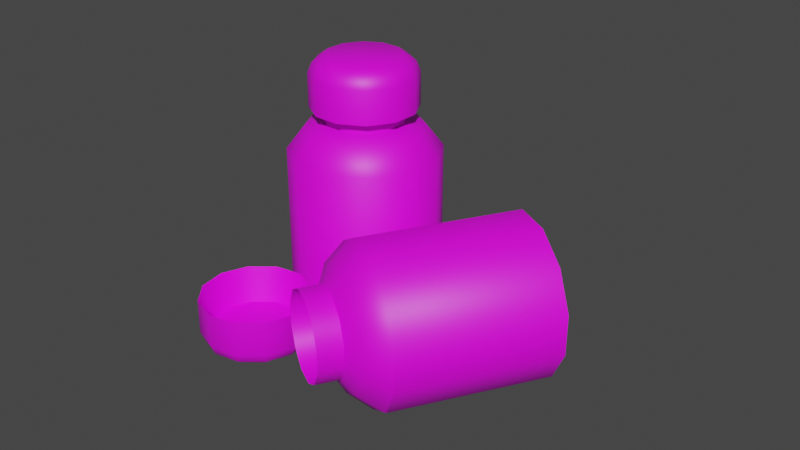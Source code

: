 # Source: benadryl_sd.blend  (saved by Blender 2.91.10; exported with 4.5.12 LTS)
import bpy
from mathutils import Matrix  # noqa: F401  (used for matrix-valued properties, if any)

bpy.ops.wm.read_factory_settings(use_empty=True)
scene = bpy.context.scene
scene.name = 'Scene'

# ---- collections
col_collection = bpy.data.collections.new('Collection'); scene.collection.children.link(col_collection)

# ---- images (referenced by path relative to the original .blend; pixels are not part of the script)
import os
ASSET_DIR = os.environ.get("B2B_ASSET_DIR", "")  # directory of the original .blend (textures are referenced by path, not embedded)
HERE = os.path.dirname(os.path.abspath(__file__))  # packed textures are extracted next to this script under _unpacked/

def load_image(name, relpath, width, height, colorspace="sRGB"):
    """Load a texture the original file referenced (path relative to the .blend, or extracted next to this script)."""
    p = next((c for c in (os.path.join(HERE, relpath), os.path.join(ASSET_DIR, relpath)) if relpath and os.path.exists(c)), "")
    if p:
        img = bpy.data.images.load(p, check_existing=True)
        img.name = name
    else:  # same state as the original file: an image datablock whose file is absent (Cycles renders it pink)
        img = bpy.data.images.new(name, width, height)
        img.source = "FILE"
        img.filepath = "//" + (relpath or name)
    img.colorspace_settings.name = colorspace
    return img
img_benadryl_png = load_image('benadryl.png', 'benadryl.png', 1024, 1024, 'sRGB')
img_benadryl_png_002 = load_image('benadryl.png.002', 'benadryl.png', 1024, 1024, 'sRGB')

# ---- materials (node trees are filled in below, after node groups)
mat_benadryl = bpy.data.materials.new('benadryl')
mat_benadryl.use_transparent_shadow = False
mat_benadryl_002 = bpy.data.materials.new('benadryl.002')
mat_benadryl_002.use_transparent_shadow = False

# ---- node groups
ng_auto_smooth = bpy.data.node_groups.new('Auto Smooth', 'GeometryNodeTree')
_s = ng_auto_smooth.interface.new_socket(name='Geometry', in_out='OUTPUT', socket_type='NodeSocketGeometry')
_s = ng_auto_smooth.interface.new_socket(name='Geometry', in_out='INPUT', socket_type='NodeSocketGeometry')
_s = ng_auto_smooth.interface.new_socket(name='Angle', in_out='INPUT', socket_type='NodeSocketFloat')
_s.subtype = 'ANGLE'
_s.min_value = 0.0
_s.max_value = 3.142
ng_auto_smooth.is_modifier = True
_N = ng_auto_smooth.nodes; _L = ng_auto_smooth.links
n0 = _N.new('NodeGroupOutput'); n0.name = 'Group Output'; n0.location = (480, -100)
n1 = _N.new('NodeGroupInput'); n1.name = 'Group Input'; n1.location = (-420, -300)
n2 = _N.new('NodeGroupInput'); n2.name = 'Group Input.001'; n2.location = (-60, -100)
n3 = _N.new('GeometryNodeSetShadeSmooth'); n3.name = 'Set Shade Smooth'; n3.location = (120, -100)
n3.domain = 'EDGE'
n4 = _N.new('GeometryNodeSetShadeSmooth'); n4.name = 'Set Shade Smooth.001'; n4.location = (300, -100)
n5 = _N.new('GeometryNodeInputMeshEdgeAngle'); n5.name = 'Edge Angle'; n5.location = (-420, -220)
n6 = _N.new('GeometryNodeInputEdgeSmooth'); n6.name = 'Is Edge Smooth'; n6.location = (-60, -160)
n7 = _N.new('GeometryNodeInputShadeSmooth'); n7.name = 'Is Face Smooth'; n7.location = (-240, -340)
n8 = _N.new('FunctionNodeBooleanMath'); n8.name = 'Boolean Math'; n8.location = (-60, -220)
n9 = _N.new('FunctionNodeCompare'); n9.name = 'Compare'; n9.location = (-240, -180)
n9.operation = 'LESS_EQUAL'
_L.new(n5.outputs[0], n9.inputs[0])
_L.new(n4.outputs[0], n0.inputs[0])
_L.new(n1.outputs[1], n9.inputs[1])
_L.new(n9.outputs[0], n8.inputs[0])
_L.new(n7.outputs[0], n8.inputs[1])
_L.new(n2.outputs[0], n3.inputs[0])
_L.new(n6.outputs[0], n3.inputs[1])
_L.new(n3.outputs[0], n4.inputs[0])
_L.new(n8.outputs[0], n3.inputs[2])
n0.is_active_output = True

# ---- material node trees
mat_benadryl.use_nodes = True; mat_benadryl.node_tree.nodes.clear()
_N = mat_benadryl.node_tree.nodes; _L = mat_benadryl.node_tree.links
n0 = _N.new('ShaderNodeOutputMaterial'); n0.name = 'Material Output'; n0.location = (300, 300)
n1 = _N.new('ShaderNodeBsdfPrincipled'); n1.name = 'Principled BSDF'; n1.location = (10, 300)
n1.distribution = 'GGX'
n1.subsurface_method = 'BURLEY'
n1.inputs[3].default_value = 1.45
n1.inputs[27].default_value = (0.0, 0.0, 0.0, 1.0)
n1.inputs[28].default_value = 1.0
n2 = _N.new('ShaderNodeTexImage'); n2.name = 'Image Texture'; n2.location = (-280, 280)
n2.image = img_benadryl_png
_L.new(n1.outputs[0], n0.inputs[0])
_L.new(n2.outputs[0], n1.inputs[0])
n0.is_active_output = True
mat_benadryl_002.use_nodes = True; mat_benadryl_002.node_tree.nodes.clear()
_N = mat_benadryl_002.node_tree.nodes; _L = mat_benadryl_002.node_tree.links
n0 = _N.new('ShaderNodeOutputMaterial'); n0.name = 'Material Output'; n0.location = (300, 300)
n1 = _N.new('ShaderNodeBsdfPrincipled'); n1.name = 'Principled BSDF'; n1.location = (10, 300)
n1.distribution = 'GGX'
n1.subsurface_method = 'BURLEY'
n1.inputs[3].default_value = 1.45
n1.inputs[27].default_value = (0.0, 0.0, 0.0, 1.0)
n1.inputs[28].default_value = 1.0
n2 = _N.new('ShaderNodeTexImage'); n2.name = 'Image Texture'; n2.location = (-280, 280)
n2.image = img_benadryl_png_002
_L.new(n1.outputs[0], n0.inputs[0])
_L.new(n2.outputs[0], n1.inputs[0])
n0.is_active_output = True

# ---- world
world_world = bpy.data.worlds.new('World'); scene.world = world_world
world_world.use_nodes = True; world_world.node_tree.nodes.clear()
_N = world_world.node_tree.nodes; _L = world_world.node_tree.links
n0 = _N.new('ShaderNodeOutputWorld'); n0.name = 'World Output'; n0.location = (300, 300)
n1 = _N.new('ShaderNodeBackground'); n1.name = 'Background'; n1.location = (10, 300)
n1.inputs[0].default_value = (0.05088, 0.05088, 0.05088, 1.0)
_L.new(n1.outputs[0], n0.inputs[0])
n0.is_active_output = True
world_world.color = (0.05088, 0.05088, 0.05088)
world_world.use_sun_shadow = False
world_world.sun_shadow_jitter_overblur = 0.0

# ---- meshes
me_cylinder_001 = bpy.data.meshes.new('Cylinder.001')
me_cylinder_001.from_pydata([(-0.0008405, 1.232, -2.137), (1.999, 1.232, -2.137), (-0.0008403, 0.7324, -2.271), (1.999, 0.7324, -2.271), (-0.0008403, 0.2324, -2.137), (1.999, 0.2324, -2.137), (-0.0008403, -0.1336, -1.771), (1.999, -0.1336, -1.771), (-0.0008403, -0.2676, -1.271), (1.999, -0.2676, -1.271), (-0.0008403, -0.1336, -0.7707), (1.999, -0.1336, -0.7707), (-0.0008405, 0.2324, -0.4046), (1.999, 0.2324, -0.4046), (-0.0008405, 0.7324, -0.2707), (1.999, 0.7324, -0.2707), (-0.0008407, 1.232, -0.4046), (1.999, 1.232, -0.4046), (-0.0008407, 1.598, -0.7707), (1.999, 1.598, -0.7707), (-0.0008407, 1.732, -1.271), (1.999, 1.732, -1.271), (-0.0008405, 1.598, -1.771), (1.999, 1.598, -1.771), (2.3, 0.7324, -2.037), (2.3, 1.115, -1.934), (2.3, 0.3495, -1.934), (2.3, 0.06918, -1.654), (2.3, -0.03343, -1.271), (2.3, 0.06918, -0.8877), (2.3, 0.3495, -0.6074), (2.3, 0.7324, -0.5048), (2.3, 1.115, -0.6074), (2.3, 1.396, -0.8877), (2.3, 1.498, -1.271), (2.3, 1.396, -1.654), (2.401, 0.7324, -1.814), (2.401, 1.004, -1.741), (2.401, 0.4608, -1.741), (2.401, 0.262, -1.542), (2.401, 0.1892, -1.271), (2.401, 0.262, -0.9991), (2.401, 0.4608, -0.8002), (2.401, 0.7324, -0.7274), (2.401, 1.004, -0.8002), (2.401, 1.203, -0.9991), (2.401, 1.276, -1.271), (2.401, 1.203, -1.542), (2.701, 0.7324, -1.814), (2.701, 1.004, -1.741), (2.701, 0.4608, -1.741), (2.701, 0.262, -1.542), (2.701, 0.1892, -1.271), (2.701, 0.262, -0.9991), (2.701, 0.4608, -0.8002), (2.701, 0.7324, -0.7274), (2.701, 1.004, -0.8002), (2.701, 1.203, -0.9991), (2.701, 1.276, -1.271), (2.701, 1.203, -1.542), (2.554, 0.7324, -1.972), (2.554, 1.083, -1.878), (2.554, 0.3818, -1.878), (2.554, 0.1251, -1.621), (2.554, 0.03116, -1.271), (2.554, 0.1251, -0.92), (2.554, 0.3818, -0.6633), (2.554, 0.7324, -0.5694), (2.554, 1.083, -0.6633), (2.554, 1.34, -0.92), (2.554, 1.434, -1.271), (2.554, 1.34, -1.621), (2.995, 0.7324, -1.972), (2.995, 1.083, -1.878), (2.995, 0.3818, -1.878), (2.995, 0.1251, -1.621), (2.995, 0.03116, -1.271), (2.995, 0.1251, -0.92), (2.995, 0.3818, -0.6633), (2.995, 0.7324, -0.5694), (2.995, 1.083, -0.6633), (2.995, 1.34, -0.92), (2.995, 1.434, -1.271), (2.995, 1.34, -1.621), (3.223, 0.7324, -1.774), (3.126, 0.7324, -1.915), (3.126, 1.055, -1.829), (3.223, 0.9841, -1.707), (3.223, 0.4808, -1.707), (3.126, 0.4101, -1.829), (3.223, 0.2966, -1.522), (3.126, 0.1741, -1.593), (3.223, 0.2292, -1.271), (3.126, 0.08768, -1.271), (3.223, 0.2966, -1.019), (3.126, 0.1741, -0.9483), (3.223, 0.4808, -0.8348), (3.126, 0.4101, -0.7123), (3.223, 0.7324, -0.7674), (3.126, 0.7324, -0.6259), (3.223, 0.9841, -0.8348), (3.126, 1.055, -0.7123), (3.223, 1.168, -1.019), (3.126, 1.291, -0.9483), (3.223, 1.236, -1.271), (3.126, 1.377, -1.271), (3.223, 1.168, -1.522), (3.126, 1.291, -1.593), (0.7124, -1.138, -1.094), (0.7124, 0.2264, 0.3679), (1.23, -1.14, -1.092), (1.23, 0.2243, 0.3698), (1.677, -1.331, -0.9141), (1.677, 0.03322, 0.5481), (1.933, -1.66, -0.6073), (1.933, -0.2956, 0.8549), (1.93, -2.039, -0.2541), (1.93, -0.674, 1.208), (1.669, -2.365, 0.05074), (1.669, -1.001, 1.513), (1.219, -2.553, 0.2256), (1.219, -1.188, 1.688), (0.7018, -2.551, 0.2237), (0.7018, -1.186, 1.686), (0.2549, -2.36, 0.04539), (0.2549, -0.995, 1.508), (-0.001428, -2.031, -0.2614), (-0.001427, -0.6662, 1.201), (0.001438, -1.652, -0.6146), (0.001438, -0.2877, 0.8476), (0.2627, -1.326, -0.9195), (0.2627, 0.03895, 0.5427), (1.188, 0.2511, 0.7295), (0.7916, 0.2527, 0.728), (1.53, 0.1048, 0.866), (1.727, -0.147, 1.101), (1.724, -0.4369, 1.372), (1.524, -0.6871, 1.605), (1.18, -0.8306, 1.739), (0.7834, -0.829, 1.737), (0.4411, -0.6827, 1.601), (0.2448, -0.4309, 1.366), (0.247, -0.1411, 1.095), (0.4471, 0.1092, 0.862), (1.109, 0.1761, 0.964), (0.8282, 0.1773, 0.9629), (1.352, 0.07237, 1.061), (1.491, -0.1062, 1.227), (1.49, -0.3118, 1.419), (1.348, -0.4893, 1.585), (1.104, -0.5911, 1.68), (0.8224, -0.5899, 1.679), (0.5797, -0.4862, 1.582), (0.4404, -0.3076, 1.415), (0.442, -0.102, 1.224), (0.5839, 0.07548, 1.058), (1.109, 0.3808, 1.183), (0.8282, 0.382, 1.182), (1.352, 0.277, 1.28), (1.491, 0.09844, 1.447), (1.49, -0.1071, 1.639), (1.348, -0.2846, 1.804), (1.104, -0.3864, 1.899), (0.8224, -0.3853, 1.898), (0.5797, -0.2815, 1.801), (0.4404, -0.1029, 1.635), (0.442, 0.1027, 1.443), (0.5839, 0.2802, 1.277), (0.6733, 1.388, -0.08672), (0.6733, 1.026, -0.06434), (0.6748, 1.713, 0.07506), (0.6774, 1.914, 0.3776), (0.6804, 1.936, 0.7399), (0.683, 1.774, 1.065), (0.6845, 1.472, 1.265), (0.6845, 1.109, 1.288), (0.683, 0.7845, 1.126), (0.6804, 0.584, 0.8235), (0.6774, 0.5616, 0.4612), (0.6748, 0.7234, 0.1362), (0.2317, 1.388, -0.08307), (0.2317, 1.026, -0.06069), (0.2332, 1.713, 0.0787), (0.2357, 1.914, 0.3813), (0.2387, 1.936, 0.7436), (0.2413, 1.775, 1.069), (0.2429, 1.472, 1.269), (0.2429, 1.11, 1.291), (0.2414, 0.7847, 1.13), (0.2388, 0.5842, 0.8271), (0.2358, 0.5618, 0.4648), (0.2332, 0.7236, 0.1398), (0.005431, 1.349, 0.1129), (0.1011, 1.377, -0.02661), (0.1011, 1.044, -0.006031), (0.005435, 1.089, 0.1289), (0.006503, 1.582, 0.229), (0.1025, 1.676, 0.1221), (0.008366, 1.726, 0.4461), (0.1049, 1.86, 0.4003), (0.01052, 1.742, 0.7061), (0.1077, 1.881, 0.7334), (0.01239, 1.626, 0.9393), (0.11, 1.732, 1.032), (0.01347, 1.409, 1.083), (0.1114, 1.454, 1.217), (0.01347, 1.149, 1.099), (0.1114, 1.121, 1.237), (0.0124, 0.9159, 0.9832), (0.1101, 0.8222, 1.088), (0.01054, 0.772, 0.766), (0.1077, 0.6378, 0.8102), (0.008382, 0.756, 0.506), (0.1049, 0.6172, 0.4771), (0.006516, 0.8721, 0.2728), (0.1025, 0.766, 0.1783), (1.095, 0.0193, 0.8751), (0.8424, 0.02032, 0.8742), (1.312, -0.07376, 0.962), (1.437, -0.2339, 1.111), (1.436, -0.4183, 1.284), (1.308, -0.5774, 1.432), (1.089, -0.6687, 1.517), (0.8372, -0.6677, 1.516), (0.6195, -0.5747, 1.429), (0.4947, -0.4145, 1.28), (0.4961, -0.2301, 1.108), (0.6234, -0.07097, 0.9594), (0.2212, 1.366, 0.02408), (0.2212, 1.062, 0.04285), (0.2225, 1.638, 0.1598), (0.2247, 1.807, 0.4136), (0.2272, 1.825, 0.7175), (0.2294, 1.69, 0.99), (0.2306, 1.436, 1.158), (0.2306, 1.132, 1.177), (0.2294, 0.8594, 1.041), (0.2272, 0.6912, 0.7875), (0.2247, 0.6724, 0.4836), (0.2225, 0.8081, 0.2111)], [], [(1, 2, 0), (3, 4, 2), (5, 6, 4), (7, 8, 6), (9, 10, 8), (11, 12, 10), (13, 14, 12), (15, 16, 14), (16, 19, 18), (18, 21, 20), (1, 35, 25), (21, 22, 20), (23, 0, 22), (31, 42, 43), (3, 25, 24), (5, 27, 7), (21, 35, 23), (5, 24, 26), (21, 33, 34), (19, 32, 33), (15, 32, 17), (13, 31, 15), (13, 29, 30), (9, 29, 11), (7, 28, 9), (45, 58, 46), (27, 40, 28), (34, 47, 35), (25, 36, 24), (31, 44, 32), (29, 40, 41), (35, 37, 25), (24, 38, 26), (32, 45, 33), (30, 41, 42), (26, 39, 27), (33, 46, 34), (42, 55, 43), (39, 52, 40), (46, 59, 47), (37, 48, 36), (43, 56, 44), (40, 53, 41), (47, 49, 37), (36, 50, 38), (44, 57, 45), (41, 54, 42), (38, 51, 39), (63, 74, 75), (78, 99, 79), (69, 82, 70), (66, 79, 67), (64, 75, 76), (70, 83, 71), (61, 72, 60), (67, 80, 68), (65, 76, 77), (71, 73, 61), (60, 74, 62), (68, 81, 69), (66, 77, 78), (74, 85, 89), (76, 91, 93), (82, 107, 83), (79, 101, 80), (77, 93, 95), (104, 96, 88), (80, 103, 81), (78, 95, 97), (75, 89, 91), (83, 86, 73), (81, 105, 82), (86, 84, 85), (89, 84, 88), (89, 90, 91), (93, 90, 92), (93, 94, 95), (95, 96, 97), (99, 96, 98), (99, 100, 101), (101, 102, 103), (105, 102, 104), (105, 106, 107), (107, 87, 86), (72, 86, 85), (1, 3, 2), (3, 5, 4), (5, 7, 6), (7, 9, 8), (9, 11, 10), (11, 13, 12), (13, 15, 14), (15, 17, 16), (16, 17, 19), (18, 19, 21), (1, 23, 35), (21, 23, 22), (23, 1, 0), (31, 30, 42), (3, 1, 25), (5, 26, 27), (21, 34, 35), (5, 3, 24), (21, 19, 33), (19, 17, 32), (15, 31, 32), (13, 30, 31), (13, 11, 29), (9, 28, 29), (7, 27, 28), (45, 57, 58), (27, 39, 40), (34, 46, 47), (25, 37, 36), (31, 43, 44), (29, 28, 40), (35, 47, 37), (24, 36, 38), (32, 44, 45), (30, 29, 41), (26, 38, 39), (33, 45, 46), (42, 54, 55), (39, 51, 52), (46, 58, 59), (37, 49, 48), (43, 55, 56), (40, 52, 53), (47, 59, 49), (36, 48, 50), (44, 56, 57), (41, 53, 54), (38, 50, 51), (63, 62, 74), (78, 97, 99), (69, 81, 82), (66, 78, 79), (64, 63, 75), (70, 82, 83), (61, 73, 72), (67, 79, 80), (65, 64, 76), (71, 83, 73), (60, 72, 74), (68, 80, 81), (66, 65, 77), (74, 72, 85), (76, 75, 91), (82, 105, 107), (79, 99, 101), (77, 76, 93), (88, 84, 87), (87, 106, 104), (104, 102, 100), (100, 98, 96), (96, 94, 92), (92, 90, 88), (88, 87, 104), (104, 100, 96), (96, 92, 88), (80, 101, 103), (78, 77, 95), (75, 74, 89), (83, 107, 86), (81, 103, 105), (86, 87, 84), (89, 85, 84), (89, 88, 90), (93, 91, 90), (93, 92, 94), (95, 94, 96), (99, 97, 96), (99, 98, 100), (101, 100, 102), (105, 103, 102), (105, 104, 106), (107, 106, 87), (72, 73, 86), (109, 110, 108), (111, 112, 110), (113, 114, 112), (115, 116, 114), (117, 118, 116), (119, 120, 118), (121, 122, 120), (123, 124, 122), (124, 127, 126), (109, 143, 133), (129, 130, 128), (131, 108, 130), (139, 150, 151), (111, 133, 132), (113, 135, 115), (129, 143, 131), (113, 132, 134), (129, 141, 142), (127, 140, 141), (123, 140, 125), (121, 139, 123), (121, 137, 138), (117, 137, 119), (115, 136, 117), (153, 166, 154), (135, 148, 136), (142, 155, 143), (133, 144, 132), (139, 152, 140), (137, 148, 149), (143, 145, 133), (132, 146, 134), (140, 153, 141), (138, 149, 150), (134, 147, 135), (141, 154, 142), (150, 163, 151), (147, 160, 148), (154, 167, 155), (145, 156, 144), (151, 164, 152), (148, 161, 149), (155, 157, 145), (144, 158, 146), (152, 165, 153), (149, 162, 150), (146, 159, 147), (171, 182, 183), (186, 207, 187), (177, 190, 178), (174, 187, 175), (172, 183, 184), (178, 191, 179), (169, 180, 168), (175, 188, 176), (173, 184, 185), (179, 181, 169), (168, 182, 170), (176, 189, 177), (174, 185, 186), (182, 193, 197), (184, 199, 201), (190, 215, 191), (187, 209, 188), (185, 201, 203), (188, 211, 189), (186, 203, 205), (183, 197, 199), (191, 194, 181), (189, 213, 190), (194, 192, 193), (197, 192, 196), (197, 198, 199), (201, 198, 200), (201, 202, 203), (203, 204, 205), (207, 204, 206), (207, 208, 209), (209, 210, 211), (213, 210, 212), (213, 214, 215), (215, 195, 194), (180, 194, 193), (109, 111, 110), (111, 113, 112), (113, 115, 114), (115, 117, 116), (117, 119, 118), (119, 121, 120), (121, 123, 122), (123, 125, 124), (124, 125, 127), (124, 128, 112), (109, 131, 143), (129, 131, 130), (131, 109, 108), (139, 138, 150), (111, 109, 133), (113, 134, 135), (129, 142, 143), (113, 111, 132), (129, 127, 141), (127, 125, 140), (123, 139, 140), (121, 138, 139), (121, 119, 137), (117, 136, 137), (115, 135, 136), (153, 165, 166), (135, 147, 148), (142, 154, 155), (133, 145, 144), (139, 151, 152), (137, 136, 148), (143, 155, 145), (132, 144, 146), (140, 152, 153), (138, 137, 149), (134, 146, 147), (141, 153, 154), (150, 162, 163), (147, 159, 160), (154, 166, 167), (145, 157, 156), (151, 163, 164), (148, 160, 161), (155, 167, 157), (144, 156, 158), (152, 164, 165), (149, 161, 162), (146, 158, 159), (171, 170, 182), (186, 205, 207), (177, 189, 190), (174, 186, 187), (172, 171, 183), (178, 190, 191), (169, 181, 180), (175, 187, 188), (173, 172, 184), (179, 191, 181), (168, 180, 182), (176, 188, 189), (174, 173, 185), (182, 180, 193), (184, 183, 199), (190, 213, 215), (187, 207, 209), (185, 184, 201), (212, 210, 208), (188, 209, 211), (186, 185, 203), (183, 182, 197), (191, 215, 194), (189, 211, 213), (194, 195, 192), (197, 193, 192), (197, 196, 198), (201, 199, 198), (201, 200, 202), (203, 202, 204), (207, 205, 204), (207, 206, 208), (209, 208, 210), (213, 211, 210), (213, 212, 214), (215, 214, 195), (180, 181, 194), (158, 216, 218), (164, 225, 165), (161, 222, 162), (158, 219, 159), (165, 226, 166), (163, 222, 223), (160, 219, 220), (166, 227, 167), (156, 217, 216), (163, 224, 164), (161, 220, 221), (167, 217, 157), (220, 218, 226), (170, 231, 230), (178, 237, 177), (174, 235, 234), (171, 232, 231), (179, 238, 178), (168, 229, 169), (176, 235, 175), (172, 233, 232), (169, 239, 179), (168, 230, 228), (177, 236, 176), (173, 234, 233), (232, 236, 229), (112, 114, 120), (114, 116, 120), (116, 118, 120), (120, 122, 124), (124, 126, 128), (128, 130, 112), (130, 108, 112), (108, 110, 112), (120, 124, 112), (158, 156, 216), (164, 224, 225), (161, 221, 222), (158, 218, 219), (165, 225, 226), (163, 162, 222), (160, 159, 219), (166, 226, 227), (156, 157, 217), (163, 223, 224), (161, 160, 220), (167, 227, 217), (218, 216, 217), (217, 227, 218), (227, 226, 218), (226, 225, 224), (224, 223, 226), (223, 222, 226), (222, 221, 220), (220, 219, 218), (222, 220, 226), (170, 171, 231), (178, 238, 237), (174, 175, 235), (171, 172, 232), (179, 239, 238), (168, 228, 229), (176, 236, 235), (172, 173, 233), (169, 229, 239), (168, 170, 230), (177, 237, 236), (173, 174, 234), (229, 228, 230), (230, 231, 229), (231, 232, 229), (232, 233, 234), (234, 235, 236), (236, 237, 238), (238, 239, 236), (239, 229, 236), (232, 234, 236)])
me_cylinder_001.polygons.foreach_set('use_smooth', [True] * 423)
me_cylinder_001.polygons.foreach_set('material_index', [0, 0, 0, 0, 0, 0, 0, 0, 0, 0, 0, 0, 0, 0, 0, 0, 0, 0, 0, 0, 0, 0, 0, 0, 0, 0, 0, 0, 0, 0, 0, 0, 0, 0, 0, 0, 0, 0, 0, 0, 0, 0, 0, 0, 0, 0, 0, 0, 0, 0, 0, 0, 0, 0, 0, 0, 0, 0, 0, 0, 0, 0, 0, 0, 0, 0, 0, 0, 0, 0, 0, 0, 0, 0, 0, 0, 0, 0, 0, 0, 0, 0, 0, 0, 0, 0, 0, 0, 0, 0, 0, 0, 0, 0, 0, 0, 0, 0, 0, 0, 0, 0, 0, 0, 0, 0, 0, 0, 0, 0, 0, 0, 0, 0, 0, 0, 0, 0, 0, 0, 0, 0, 0, 0, 0, 0, 0, 0, 0, 0, 0, 0, 0, 0, 0, 0, 0, 0, 0, 0, 0, 0, 0, 0, 0, 0, 0, 0, 0, 0, 0, 0, 0, 0, 0, 0, 0, 0, 0, 0, 0, 0, 0, 0, 0, 0, 0, 0, 0, 0, 0, 0, 0, 0, 0, 0, 0, 0, 1, 1, 1, 1, 1, 1, 1, 1, 1, 1, 1, 1, 1, 1, 1, 1, 1, 1, 1, 1, 1, 1, 1, 1, 1, 1, 1, 1, 1, 1, 1, 1, 1, 1, 1, 1, 1, 1, 1, 1, 1, 1, 1, 1, 1, 1, 1, 1, 1, 1, 1, 1, 1, 1, 1, 1, 1, 1, 1, 1, 1, 1, 1, 1, 1, 1, 1, 1, 1, 1, 1, 1, 1, 1, 1, 1, 1, 1, 1, 1, 1, 1, 1, 1, 1, 1, 1, 1, 1, 1, 1, 1, 1, 1, 1, 1, 1, 1, 1, 1, 1, 1, 1, 1, 1, 1, 1, 1, 1, 1, 1, 1, 1, 1, 1, 1, 1, 1, 1, 1, 1, 1, 1, 1, 1, 1, 1, 1, 1, 1, 1, 1, 1, 1, 1, 1, 1, 1, 1, 1, 1, 1, 1, 1, 1, 1, 1, 1, 1, 1, 1, 1, 1, 1, 1, 1, 1, 1, 1, 1, 1, 1, 1, 1, 1, 1, 1, 1, 1, 1, 1, 1, 1, 1, 1, 1, 1, 1, 1, 1, 1, 1, 1, 1, 1, 1, 1, 1, 1, 1, 1, 1, 1, 1, 1, 1, 1, 1, 1, 1, 1, 1, 1, 1, 1, 1, 1, 1, 1, 1, 1, 1, 1, 1, 1, 1, 1, 1, 1, 1, 1, 1, 1, 1, 1, 1, 1, 1, 1, 1, 1, 1, 1, 1, 1, 1, 1, 1, 1, 1, 1, 1, 1, 1, 1])
_uv = me_cylinder_001.uv_layers.new(name='UVMap')
_uv.uv.foreach_set('vector', [1.332, 1.0, 1.193, 0.5, 1.332, 0.5, 1.193, 1.0, 1.055, 0.5, 1.193, 0.5, 1.055, 1.0, 0.916, 0.5, 1.055, 0.5, 0.916, 1.0, 0.7773, 0.5, 0.916, 0.5, 0.7773, 1.0, 0.6387, 0.5, 0.7773, 0.5, 0.6387, 1.0, 0.5, 0.5, 0.6387, 0.5, 0.5, 1.0, 0.3613, 0.5, 0.5, 0.5, 0.3613, 1.0, 0.2227, 0.5, 0.3613, 0.5, 0.2227, 0.5, 0.08404, 1.0, 0.08404, 0.5, 0.08404, 0.5, -0.05461, 1.0, -0.05461, 0.5, 7.451e-08, 1.0, 0.08333, 1.0, 7.451e-08, 1.0, -0.05461, 1.0, -0.1933, 0.5, -0.05461, 0.5, -0.1933, 1.0, -0.3319, 0.5, -0.1933, 0.5, 0.4167, 1.0, 0.5, 1.0, 0.4167, 1.0, 0.9167, 1.0, 1.0, 1.0, 0.9167, 1.0, 0.8333, 1.0, 0.75, 1.0, 0.75, 1.0, 0.1667, 1.0, 0.08333, 1.0, 0.08333, 1.0, 0.8333, 1.0, 0.9167, 1.0, 0.8333, 1.0, 0.1667, 1.0, 0.25, 1.0, 0.1667, 1.0, 0.25, 1.0, 0.3333, 1.0, 0.25, 1.0, 0.4167, 1.0, 0.3333, 1.0, 0.3333, 1.0, 0.5, 1.0, 0.4167, 1.0, 0.4167, 1.0, 0.5, 1.0, 0.5833, 1.0, 0.5, 1.0, 0.6667, 1.0, 0.5833, 1.0, 0.5833, 1.0, 0.75, 1.0, 0.6667, 1.0, 0.6667, 1.0, 0.25, 1.0, 0.1667, 1.0, 0.1667, 1.0, 0.75, 1.0, 0.6667, 1.0, 0.6667, 1.0, 0.1667, 1.0, 0.08333, 1.0, 0.08333, 1.0, 1.0, 1.0, 0.9167, 1.0, 0.9167, 1.0, 0.4167, 1.0, 0.3333, 1.0, 0.3333, 1.0, 0.5833, 1.0, 0.6667, 1.0, 0.5833, 1.0, 0.08333, 1.0, 7.451e-08, 1.0, 7.451e-08, 1.0, 0.9167, 1.0, 0.8333, 1.0, 0.8333, 1.0, 0.3333, 1.0, 0.25, 1.0, 0.25, 1.0, 0.5, 1.0, 0.5833, 1.0, 0.5, 1.0, 0.8333, 1.0, 0.75, 1.0, 0.75, 1.0, 0.25, 1.0, 0.1667, 1.0, 0.1667, 1.0, 0.5, 1.0, 0.4167, 1.0, 0.4167, 1.0, 0.75, 1.0, 0.6667, 1.0, 0.6667, 1.0, 0.1667, 1.0, 0.08333, 1.0, 0.08333, 1.0, 1.0, 1.0, 0.9167, 1.0, 0.9167, 1.0, 0.4167, 1.0, 0.3333, 1.0, 0.3333, 1.0, 0.6667, 1.0, 0.5833, 1.0, 0.5833, 1.0, 0.08333, 1.0, 7.451e-08, 1.0, 7.451e-08, 1.0, 0.9167, 1.0, 0.8333, 1.0, 0.8333, 1.0, 0.3333, 1.0, 0.25, 1.0, 0.25, 1.0, 0.5833, 1.0, 0.5, 1.0, 0.5, 1.0, 0.8333, 1.0, 0.75, 1.0, 0.75, 1.0, 0.75, 1.0, 0.8333, 1.0, 0.75, 1.0, 0.5, 1.0, 0.4167, 1.0, 0.4167, 1.0, 0.25, 1.0, 0.1667, 1.0, 0.1667, 1.0, 0.5, 1.0, 0.4167, 1.0, 0.4167, 1.0, 0.6667, 1.0, 0.75, 1.0, 0.6667, 1.0, 0.1667, 1.0, 0.08333, 1.0, 0.08333, 1.0, 1.0, 1.0, 0.9167, 1.0, 0.9167, 1.0, 0.4167, 1.0, 0.3333, 1.0, 0.3333, 1.0, 0.5833, 1.0, 0.6667, 1.0, 0.5833, 1.0, 0.08333, 1.0, 7.451e-08, 1.0, 7.451e-08, 1.0, 0.9167, 1.0, 0.8333, 1.0, 0.8333, 1.0, 0.3333, 1.0, 0.25, 1.0, 0.25, 1.0, 0.5, 1.0, 0.5833, 1.0, 0.5, 1.0, 0.8333, 1.0, 0.9167, 1.0, 0.8333, 1.0, 0.6667, 1.0, 0.75, 1.0, 0.6667, 1.0, 0.1667, 1.0, 0.08333, 1.0, 0.08333, 1.0, 0.4167, 1.0, 0.3333, 1.0, 0.3333, 1.0, 0.5833, 1.0, 0.6667, 1.0, 0.5833, 1.0, 0.09782, 0.4155, 0.2246, 0.04823, 0.4793, 0.3417, 0.3333, 1.0, 0.25, 1.0, 0.25, 1.0, 0.5, 1.0, 0.5833, 1.0, 0.5, 1.0, 0.75, 1.0, 0.8333, 1.0, 0.75, 1.0, 0.08333, 1.0, 7.451e-08, 1.0, 7.451e-08, 1.0, 0.25, 1.0, 0.1667, 1.0, 0.1667, 1.0, 1.0, 1.0, 0.9241, 1.0, 0.9167, 1.0, 0.8333, 1.0, 0.9092, 1.0, 0.8408, 1.0, 0.8333, 1.0, 0.7574, 1.0, 0.75, 1.0, 0.6667, 1.0, 0.7426, 1.0, 0.6741, 1.0, 0.6667, 1.0, 0.5908, 1.0, 0.5833, 1.0, 0.5833, 1.0, 0.5074, 1.0, 0.5, 1.0, 0.4167, 1.0, 0.4926, 1.0, 0.4241, 1.0, 0.4167, 1.0, 0.3408, 1.0, 0.3333, 1.0, 0.3333, 1.0, 0.2574, 1.0, 0.25, 1.0, 0.1667, 1.0, 0.2426, 1.0, 0.1741, 1.0, 0.1667, 1.0, 0.09077, 1.0, 0.08333, 1.0, 0.08333, 1.0, 0.007433, 1.0, 7.451e-08, 1.0, 0.9167, 1.0, 1.0, 1.0, 0.9167, 1.0, 1.332, 1.0, 1.193, 1.0, 1.193, 0.5, 1.193, 1.0, 1.055, 1.0, 1.055, 0.5, 1.055, 1.0, 0.916, 1.0, 0.916, 0.5, 0.916, 1.0, 0.7773, 1.0, 0.7773, 0.5, 0.7773, 1.0, 0.6387, 1.0, 0.6387, 0.5, 0.6387, 1.0, 0.5, 1.0, 0.5, 0.5, 0.5, 1.0, 0.3613, 1.0, 0.3613, 0.5, 0.3613, 1.0, 0.2227, 1.0, 0.2227, 0.5, 0.2227, 0.5, 0.2227, 1.0, 0.08404, 1.0, 0.08404, 0.5, 0.08404, 1.0, -0.05461, 1.0, 7.451e-08, 1.0, 0.08333, 1.0, 0.08333, 1.0, -0.05461, 1.0, -0.1933, 1.0, -0.1933, 0.5, -0.1933, 1.0, -0.3319, 1.0, -0.3319, 0.5, 0.4167, 1.0, 0.5, 1.0, 0.5, 1.0, 0.9167, 1.0, 1.0, 1.0, 1.0, 1.0, 0.8333, 1.0, 0.8333, 1.0, 0.75, 1.0, 0.1667, 1.0, 0.1667, 1.0, 0.08333, 1.0, 0.8333, 1.0, 0.9167, 1.0, 0.9167, 1.0, 0.1667, 1.0, 0.25, 1.0, 0.25, 1.0, 0.25, 1.0, 0.3333, 1.0, 0.3333, 1.0, 0.4167, 1.0, 0.4167, 1.0, 0.3333, 1.0, 0.5, 1.0, 0.5, 1.0, 0.4167, 1.0, 0.5, 1.0, 0.5833, 1.0, 0.5833, 1.0, 0.6667, 1.0, 0.6667, 1.0, 0.5833, 1.0, 0.75, 1.0, 0.75, 1.0, 0.6667, 1.0, 0.25, 1.0, 0.25, 1.0, 0.1667, 1.0, 0.75, 1.0, 0.75, 1.0, 0.6667, 1.0, 0.1667, 1.0, 0.1667, 1.0, 0.08333, 1.0, 1.0, 1.0, 1.0, 1.0, 0.9167, 1.0, 0.4167, 1.0, 0.4167, 1.0, 0.3333, 1.0, 0.5833, 1.0, 0.6667, 1.0, 0.6667, 1.0, 0.08333, 1.0, 0.08333, 1.0, 7.451e-08, 1.0, 0.9167, 1.0, 0.9167, 1.0, 0.8333, 1.0, 0.3333, 1.0, 0.3333, 1.0, 0.25, 1.0, 0.5, 1.0, 0.5833, 1.0, 0.5833, 1.0, 0.8333, 1.0, 0.8333, 1.0, 0.75, 1.0, 0.25, 1.0, 0.25, 1.0, 0.1667, 1.0, 0.5, 1.0, 0.5, 1.0, 0.4167, 1.0, 0.75, 1.0, 0.75, 1.0, 0.6667, 1.0, 0.1667, 1.0, 0.1667, 1.0, 0.08333, 1.0, 1.0, 1.0, 1.0, 1.0, 0.9167, 1.0, 0.4167, 1.0, 0.4167, 1.0, 0.3333, 1.0, 0.6667, 1.0, 0.6667, 1.0, 0.5833, 1.0, 0.08333, 1.0, 0.08333, 1.0, 7.451e-08, 1.0, 0.9167, 1.0, 0.9167, 1.0, 0.8333, 1.0, 0.3333, 1.0, 0.3333, 1.0, 0.25, 1.0, 0.5833, 1.0, 0.5833, 1.0, 0.5, 1.0, 0.8333, 1.0, 0.8333, 1.0, 0.75, 1.0, 0.75, 1.0, 0.8333, 1.0, 0.8333, 1.0, 0.5, 1.0, 0.5, 1.0, 0.4167, 1.0, 0.25, 1.0, 0.25, 1.0, 0.1667, 1.0, 0.5, 1.0, 0.5, 1.0, 0.4167, 1.0, 0.6667, 1.0, 0.75, 1.0, 0.75, 1.0, 0.1667, 1.0, 0.1667, 1.0, 0.08333, 1.0, 1.0, 1.0, 1.0, 1.0, 0.9167, 1.0, 0.4167, 1.0, 0.4167, 1.0, 0.3333, 1.0, 0.5833, 1.0, 0.6667, 1.0, 0.6667, 1.0, 0.08333, 1.0, 0.08333, 1.0, 7.451e-08, 1.0, 0.9167, 1.0, 0.9167, 1.0, 0.8333, 1.0, 0.3333, 1.0, 0.3333, 1.0, 0.25, 1.0, 0.5, 1.0, 0.5833, 1.0, 0.5833, 1.0, 0.8333, 1.0, 0.9167, 1.0, 0.9167, 1.0, 0.6667, 1.0, 0.75, 1.0, 0.75, 1.0, 0.1667, 1.0, 0.1667, 1.0, 0.08333, 1.0, 0.4167, 1.0, 0.4167, 1.0, 0.3333, 1.0, 0.5833, 1.0, 0.6667, 1.0, 0.6667, 1.0, 0.4793, 0.3417, 0.4143, 0.4379, 0.3099, 0.4887, 0.3099, 0.4887, 0.194, 0.4805, 0.09782, 0.4155, 0.09782, 0.4155, 0.047, 0.3111, 0.05519, 0.1953, 0.05519, 0.1953, 0.1202, 0.09905, 0.2246, 0.04823, 0.2246, 0.04823, 0.3404, 0.05642, 0.4366, 0.1214, 0.4366, 0.1214, 0.4875, 0.2258, 0.4793, 0.3417, 0.4793, 0.3417, 0.3099, 0.4887, 0.09782, 0.4155, 0.09782, 0.4155, 0.05519, 0.1953, 0.2246, 0.04823, 0.2246, 0.04823, 0.4366, 0.1214, 0.4793, 0.3417, 0.3333, 1.0, 0.3333, 1.0, 0.25, 1.0, 0.5, 1.0, 0.5833, 1.0, 0.5833, 1.0, 0.75, 1.0, 0.8333, 1.0, 0.8333, 1.0, 0.08333, 1.0, 0.08333, 1.0, 7.451e-08, 1.0, 0.25, 1.0, 0.25, 1.0, 0.1667, 1.0, 1.0, 1.0, 0.9926, 1.0, 0.9241, 1.0, 0.8333, 1.0, 0.9167, 1.0, 0.9092, 1.0, 0.8333, 1.0, 0.8259, 1.0, 0.7574, 1.0, 0.6667, 1.0, 0.75, 1.0, 0.7426, 1.0, 0.6667, 1.0, 0.6592, 1.0, 0.5908, 1.0, 0.5833, 1.0, 0.5759, 1.0, 0.5074, 1.0, 0.4167, 1.0, 0.5, 1.0, 0.4926, 1.0, 0.4167, 1.0, 0.4092, 1.0, 0.3408, 1.0, 0.3333, 1.0, 0.3259, 1.0, 0.2574, 1.0, 0.1667, 1.0, 0.25, 1.0, 0.2426, 1.0, 0.1667, 1.0, 0.1592, 1.0, 0.09077, 1.0, 0.08333, 1.0, 0.0759, 1.0, 0.007433, 1.0, 0.9167, 1.0, 1.0, 1.0, 1.0, 1.0, 1.332, 1.0, 1.193, 0.5, 1.332, 0.5, 1.193, 1.0, 1.055, 0.5, 1.193, 0.5, 1.055, 1.0, 0.916, 0.5, 1.055, 0.5, 0.916, 1.0, 0.7773, 0.5, 0.916, 0.5, 0.7773, 1.0, 0.6387, 0.5, 0.7773, 0.5, 0.6387, 1.0, 0.5, 0.5, 0.6387, 0.5, 0.5, 1.0, 0.3613, 0.5, 0.5, 0.5, 0.3613, 1.0, 0.2227, 0.5, 0.3613, 0.5, 0.2227, 0.5, 0.08404, 1.0, 0.08404, 0.5, 7.451e-08, 1.0, 0.08333, 1.0, 7.451e-08, 1.0, -0.05461, 1.0, -0.1933, 0.5, -0.05461, 0.5, -0.1933, 1.0, -0.3319, 0.5, -0.1933, 0.5, 0.4167, 1.0, 0.5, 1.0, 0.4167, 1.0, 0.9167, 1.0, 1.0, 1.0, 0.9167, 1.0, 0.8333, 1.0, 0.75, 1.0, 0.75, 1.0, 0.1667, 1.0, 0.08333, 1.0, 0.08333, 1.0, 0.8333, 1.0, 0.9167, 1.0, 0.8333, 1.0, 0.1667, 1.0, 0.25, 1.0, 0.1667, 1.0, 0.25, 1.0, 0.3333, 1.0, 0.25, 1.0, 0.4167, 1.0, 0.3333, 1.0, 0.3333, 1.0, 0.5, 1.0, 0.4167, 1.0, 0.4167, 1.0, 0.5, 1.0, 0.5833, 1.0, 0.5, 1.0, 0.6667, 1.0, 0.5833, 1.0, 0.5833, 1.0, 0.75, 1.0, 0.6667, 1.0, 0.6667, 1.0, 0.25, 1.0, 0.1667, 1.0, 0.1667, 1.0, 0.75, 1.0, 0.6667, 1.0, 0.6667, 1.0, 0.1667, 1.0, 0.08333, 1.0, 0.08333, 1.0, 1.0, 1.0, 0.9167, 1.0, 0.9167, 1.0, 0.4167, 1.0, 0.3333, 1.0, 0.3333, 1.0, 0.5833, 1.0, 0.6667, 1.0, 0.5833, 1.0, 0.08333, 1.0, 7.451e-08, 1.0, 7.451e-08, 1.0, 0.9167, 1.0, 0.8333, 1.0, 0.8333, 1.0, 0.3333, 1.0, 0.25, 1.0, 0.25, 1.0, 0.5, 1.0, 0.5833, 1.0, 0.5, 1.0, 0.8333, 1.0, 0.75, 1.0, 0.75, 1.0, 0.25, 1.0, 0.1667, 1.0, 0.1667, 1.0, 0.5, 1.0, 0.4167, 1.0, 0.4167, 1.0, 0.75, 1.0, 0.6667, 1.0, 0.6667, 1.0, 0.1667, 1.0, 0.08333, 1.0, 0.08333, 1.0, 1.0, 1.0, 0.9167, 1.0, 0.9167, 1.0, 0.4167, 1.0, 0.3333, 1.0, 0.3333, 1.0, 0.6667, 1.0, 0.5833, 1.0, 0.5833, 1.0, 0.08333, 1.0, 7.451e-08, 1.0, 7.451e-08, 1.0, 0.9167, 1.0, 0.8333, 1.0, 0.8333, 1.0, 0.3333, 1.0, 0.25, 1.0, 0.25, 1.0, 0.5833, 1.0, 0.5, 1.0, 0.5, 1.0, 0.8333, 1.0, 0.75, 1.0, 0.75, 1.0, 0.75, 1.0, 0.8333, 1.0, 0.75, 1.0, 0.5, 1.0, 0.4167, 1.0, 0.4167, 1.0, 0.25, 1.0, 0.1667, 1.0, 0.1667, 1.0, 0.5, 1.0, 0.4167, 1.0, 0.4167, 1.0, 0.6667, 1.0, 0.75, 1.0, 0.6667, 1.0, 0.1667, 1.0, 0.08333, 1.0, 0.08333, 1.0, 1.0, 1.0, 0.9167, 1.0, 0.9167, 1.0, 0.4167, 1.0, 0.3333, 1.0, 0.3333, 1.0, 0.5833, 1.0, 0.6667, 1.0, 0.5833, 1.0, 0.08333, 1.0, 7.451e-08, 1.0, 7.451e-08, 1.0, 0.9167, 1.0, 0.8333, 1.0, 0.8333, 1.0, 0.3333, 1.0, 0.25, 1.0, 0.25, 1.0, 0.5, 1.0, 0.5833, 1.0, 0.5, 1.0, 0.8333, 1.0, 0.9167, 1.0, 0.8333, 1.0, 0.6667, 1.0, 0.75, 1.0, 0.6667, 1.0, 0.1667, 1.0, 0.08333, 1.0, 0.08333, 1.0, 0.4167, 1.0, 0.3333, 1.0, 0.3333, 1.0, 0.5833, 1.0, 0.6667, 1.0, 0.5833, 1.0, 0.3333, 1.0, 0.25, 1.0, 0.25, 1.0, 0.5, 1.0, 0.5833, 1.0, 0.5, 1.0, 0.75, 1.0, 0.8333, 1.0, 0.75, 1.0, 0.08333, 1.0, 7.451e-08, 1.0, 7.451e-08, 1.0, 0.25, 1.0, 0.1667, 1.0, 0.1667, 1.0, 1.0, 1.0, 0.9241, 1.0, 0.9167, 1.0, 0.8333, 1.0, 0.9092, 1.0, 0.8408, 1.0, 0.8333, 1.0, 0.7574, 1.0, 0.75, 1.0, 0.6667, 1.0, 0.7426, 1.0, 0.6741, 1.0, 0.6667, 1.0, 0.5908, 1.0, 0.5833, 1.0, 0.5833, 1.0, 0.5074, 1.0, 0.5, 1.0, 0.4167, 1.0, 0.4926, 1.0, 0.4241, 1.0, 0.4167, 1.0, 0.3408, 1.0, 0.3333, 1.0, 0.3333, 1.0, 0.2574, 1.0, 0.25, 1.0, 0.1667, 1.0, 0.2426, 1.0, 0.1741, 1.0, 0.1667, 1.0, 0.09077, 1.0, 0.08333, 1.0, 0.08333, 1.0, 0.007433, 1.0, 7.451e-08, 1.0, 0.9167, 1.0, 1.0, 1.0, 0.9167, 1.0, 1.332, 1.0, 1.193, 1.0, 1.193, 0.5, 1.193, 1.0, 1.055, 1.0, 1.055, 0.5, 1.055, 1.0, 0.916, 1.0, 0.916, 0.5, 0.916, 1.0, 0.7773, 1.0, 0.7773, 0.5, 0.7773, 1.0, 0.6387, 1.0, 0.6387, 0.5, 0.6387, 1.0, 0.5, 1.0, 0.5, 0.5, 0.5, 1.0, 0.3613, 1.0, 0.3613, 0.5, 0.3613, 1.0, 0.2227, 1.0, 0.2227, 0.5, 0.2227, 0.5, 0.2227, 1.0, 0.08404, 1.0, 0.2227, 0.5, -0.05461, 0.5, 1.055, 0.5, 7.451e-08, 1.0, 0.08333, 1.0, 0.08333, 1.0, -0.05461, 1.0, -0.1933, 1.0, -0.1933, 0.5, -0.1933, 1.0, -0.3319, 1.0, -0.3319, 0.5, 0.4167, 1.0, 0.5, 1.0, 0.5, 1.0, 0.9167, 1.0, 1.0, 1.0, 1.0, 1.0, 0.8333, 1.0, 0.8333, 1.0, 0.75, 1.0, 0.1667, 1.0, 0.1667, 1.0, 0.08333, 1.0, 0.8333, 1.0, 0.9167, 1.0, 0.9167, 1.0, 0.1667, 1.0, 0.25, 1.0, 0.25, 1.0, 0.25, 1.0, 0.3333, 1.0, 0.3333, 1.0, 0.4167, 1.0, 0.4167, 1.0, 0.3333, 1.0, 0.5, 1.0, 0.5, 1.0, 0.4167, 1.0, 0.5, 1.0, 0.5833, 1.0, 0.5833, 1.0, 0.6667, 1.0, 0.6667, 1.0, 0.5833, 1.0, 0.75, 1.0, 0.75, 1.0, 0.6667, 1.0, 0.25, 1.0, 0.25, 1.0, 0.1667, 1.0, 0.75, 1.0, 0.75, 1.0, 0.6667, 1.0, 0.1667, 1.0, 0.1667, 1.0, 0.08333, 1.0, 1.0, 1.0, 1.0, 1.0, 0.9167, 1.0, 0.4167, 1.0, 0.4167, 1.0, 0.3333, 1.0, 0.5833, 1.0, 0.6667, 1.0, 0.6667, 1.0, 0.08333, 1.0, 0.08333, 1.0, 7.451e-08, 1.0, 0.9167, 1.0, 0.9167, 1.0, 0.8333, 1.0, 0.3333, 1.0, 0.3333, 1.0, 0.25, 1.0, 0.5, 1.0, 0.5833, 1.0, 0.5833, 1.0, 0.8333, 1.0, 0.8333, 1.0, 0.75, 1.0, 0.25, 1.0, 0.25, 1.0, 0.1667, 1.0, 0.5, 1.0, 0.5, 1.0, 0.4167, 1.0, 0.75, 1.0, 0.75, 1.0, 0.6667, 1.0, 0.1667, 1.0, 0.1667, 1.0, 0.08333, 1.0, 1.0, 1.0, 1.0, 1.0, 0.9167, 1.0, 0.4167, 1.0, 0.4167, 1.0, 0.3333, 1.0, 0.6667, 1.0, 0.6667, 1.0, 0.5833, 1.0, 0.08333, 1.0, 0.08333, 1.0, 7.451e-08, 1.0, 0.9167, 1.0, 0.9167, 1.0, 0.8333, 1.0, 0.3333, 1.0, 0.3333, 1.0, 0.25, 1.0, 0.5833, 1.0, 0.5833, 1.0, 0.5, 1.0, 0.8333, 1.0, 0.8333, 1.0, 0.75, 1.0, 0.75, 1.0, 0.8333, 1.0, 0.8333, 1.0, 0.5, 1.0, 0.5, 1.0, 0.4167, 1.0, 0.25, 1.0, 0.25, 1.0, 0.1667, 1.0, 0.5, 1.0, 0.5, 1.0, 0.4167, 1.0, 0.6667, 1.0, 0.75, 1.0, 0.75, 1.0, 0.1667, 1.0, 0.1667, 1.0, 0.08333, 1.0, 1.0, 1.0, 1.0, 1.0, 0.9167, 1.0, 0.4167, 1.0, 0.4167, 1.0, 0.3333, 1.0, 0.5833, 1.0, 0.6667, 1.0, 0.6667, 1.0, 0.08333, 1.0, 0.08333, 1.0, 7.451e-08, 1.0, 0.9167, 1.0, 0.9167, 1.0, 0.8333, 1.0, 0.3333, 1.0, 0.3333, 1.0, 0.25, 1.0, 0.5, 1.0, 0.5833, 1.0, 0.5833, 1.0, 0.8333, 1.0, 0.9167, 1.0, 0.9167, 1.0, 0.6667, 1.0, 0.75, 1.0, 0.75, 1.0, 0.1667, 1.0, 0.1667, 1.0, 0.08333, 1.0, 0.4167, 1.0, 0.4167, 1.0, 0.3333, 1.0, 0.5833, 1.0, 0.6667, 1.0, 0.6667, 1.0, 0.09782, 0.4155, 0.047, 0.3111, 0.05519, 0.1953, 0.3333, 1.0, 0.3333, 1.0, 0.25, 1.0, 0.5, 1.0, 0.5833, 1.0, 0.5833, 1.0, 0.75, 1.0, 0.8333, 1.0, 0.8333, 1.0, 0.08333, 1.0, 0.08333, 1.0, 7.451e-08, 1.0, 0.25, 1.0, 0.25, 1.0, 0.1667, 1.0, 1.0, 1.0, 0.9926, 1.0, 0.9241, 1.0, 0.8333, 1.0, 0.9167, 1.0, 0.9092, 1.0, 0.8333, 1.0, 0.8259, 1.0, 0.7574, 1.0, 0.6667, 1.0, 0.75, 1.0, 0.7426, 1.0, 0.6667, 1.0, 0.6592, 1.0, 0.5908, 1.0, 0.5833, 1.0, 0.5759, 1.0, 0.5074, 1.0, 0.4167, 1.0, 0.5, 1.0, 0.4926, 1.0, 0.4167, 1.0, 0.4092, 1.0, 0.3408, 1.0, 0.3333, 1.0, 0.3259, 1.0, 0.2574, 1.0, 0.1667, 1.0, 0.25, 1.0, 0.2426, 1.0, 0.1667, 1.0, 0.1592, 1.0, 0.09077, 1.0, 0.08333, 1.0, 0.0759, 1.0, 0.007433, 1.0, 0.9167, 1.0, 1.0, 1.0, 1.0, 1.0, 0.8333, 1.0, 0.9167, 1.0, 0.8333, 1.0, 0.3333, 1.0, 0.25, 1.0, 0.25, 1.0, 0.5833, 1.0, 0.5, 1.0, 0.5, 1.0, 0.8333, 1.0, 0.75, 1.0, 0.75, 1.0, 0.25, 1.0, 0.1667, 1.0, 0.1667, 1.0, 0.4167, 1.0, 0.5, 1.0, 0.4167, 1.0, 0.6667, 1.0, 0.75, 1.0, 0.6667, 1.0, 0.1667, 1.0, 0.08333, 1.0, 0.08333, 1.0, 0.9167, 1.0, 1.0, 1.0, 0.9167, 1.0, 0.4167, 1.0, 0.3333, 1.0, 0.3333, 1.0, 0.5833, 1.0, 0.6667, 1.0, 0.5833, 1.0, 0.08333, 1.0, 7.451e-08, 1.0, 7.451e-08, 1.0, 0.6667, 1.0, 0.8333, 1.0, 0.1667, 1.0, 0.8333, 1.0, 0.75, 1.0, 0.8333, 1.0, 0.1667, 1.0, 0.25, 1.0, 0.25, 1.0, 0.5, 1.0, 0.4167, 1.0, 0.5, 1.0, 0.75, 1.0, 0.6667, 1.0, 0.75, 1.0, 0.08333, 1.0, 0.1667, 1.0, 0.1667, 1.0, 0.9167, 1.0, 1.0, 1.0, 1.0, 1.0, 0.3333, 1.0, 0.4167, 1.0, 0.4167, 1.0, 0.6667, 1.0, 0.5833, 1.0, 0.6667, 1.0, 7.451e-08, 1.0, 0.08333, 1.0, 0.08333, 1.0, 0.9167, 1.0, 0.8333, 1.0, 0.9167, 1.0, 0.25, 1.0, 0.3333, 1.0, 0.3333, 1.0, 0.5833, 1.0, 0.5, 1.0, 0.5833, 1.0, 0.6667, 1.0, 0.3333, 1.0, 7.451e-08, 1.0, 1.055, 0.5, 0.916, 0.5, 0.5, 0.5, 0.916, 0.5, 0.7773, 0.5, 0.5, 0.5, 0.7773, 0.5, 0.6387, 0.5, 0.5, 0.5, 0.5, 0.5, 0.3613, 0.5, 0.2227, 0.5, 0.2227, 0.5, 0.08404, 0.5, -0.05461, 0.5, -0.05461, 0.5, -0.1933, 0.5, 1.055, 0.5, -0.1933, 0.5, -0.3319, 0.5, 1.055, 0.5, -0.3319, 0.5, 1.193, 0.5, 1.055, 0.5, 0.5, 0.5, 0.2227, 0.5, 1.055, 0.5, 0.8333, 1.0, 0.9167, 1.0, 0.9167, 1.0, 0.3333, 1.0, 0.3333, 1.0, 0.25, 1.0, 0.5833, 1.0, 0.5833, 1.0, 0.5, 1.0, 0.8333, 1.0, 0.8333, 1.0, 0.75, 1.0, 0.25, 1.0, 0.25, 1.0, 0.1667, 1.0, 0.4167, 1.0, 0.5, 1.0, 0.5, 1.0, 0.6667, 1.0, 0.75, 1.0, 0.75, 1.0, 0.1667, 1.0, 0.1667, 1.0, 0.08333, 1.0, 0.9167, 1.0, 1.0, 1.0, 1.0, 1.0, 0.4167, 1.0, 0.4167, 1.0, 0.3333, 1.0, 0.5833, 1.0, 0.6667, 1.0, 0.6667, 1.0, 0.08333, 1.0, 0.08333, 1.0, 7.451e-08, 1.0, 0.8333, 1.0, 0.9167, 1.0, 7.451e-08, 1.0, 7.451e-08, 1.0, 0.08333, 1.0, 0.8333, 1.0, 0.08333, 1.0, 0.1667, 1.0, 0.8333, 1.0, 0.1667, 1.0, 0.25, 1.0, 0.3333, 1.0, 0.3333, 1.0, 0.4167, 1.0, 0.1667, 1.0, 0.4167, 1.0, 0.5, 1.0, 0.1667, 1.0, 0.5, 1.0, 0.5833, 1.0, 0.6667, 1.0, 0.6667, 1.0, 0.75, 1.0, 0.8333, 1.0, 0.5, 1.0, 0.6667, 1.0, 0.1667, 1.0, 0.8333, 1.0, 0.75, 1.0, 0.75, 1.0, 0.1667, 1.0, 0.1667, 1.0, 0.25, 1.0, 0.5, 1.0, 0.4167, 1.0, 0.4167, 1.0, 0.75, 1.0, 0.6667, 1.0, 0.6667, 1.0, 0.08333, 1.0, 0.08333, 1.0, 0.1667, 1.0, 0.9167, 1.0, 0.9167, 1.0, 1.0, 1.0, 0.3333, 1.0, 0.3333, 1.0, 0.4167, 1.0, 0.6667, 1.0, 0.5833, 1.0, 0.5833, 1.0, 7.451e-08, 1.0, 7.451e-08, 1.0, 0.08333, 1.0, 0.9167, 1.0, 0.8333, 1.0, 0.8333, 1.0, 0.25, 1.0, 0.25, 1.0, 0.3333, 1.0, 0.5833, 1.0, 0.5, 1.0, 0.5, 1.0, 7.451e-08, 1.0, 0.9167, 1.0, 0.8333, 1.0, 0.8333, 1.0, 0.75, 1.0, 7.451e-08, 1.0, 0.75, 1.0, 0.6667, 1.0, 7.451e-08, 1.0, 0.6667, 1.0, 0.5833, 1.0, 0.5, 1.0, 0.5, 1.0, 0.4167, 1.0, 0.3333, 1.0, 0.3333, 1.0, 0.25, 1.0, 0.1667, 1.0, 0.1667, 1.0, 0.08333, 1.0, 0.3333, 1.0, 0.08333, 1.0, 7.451e-08, 1.0, 0.3333, 1.0, 0.6667, 1.0, 0.5, 1.0, 0.3333, 1.0])
me_cylinder_001.materials.append(mat_benadryl)
me_cylinder_001.materials.append(mat_benadryl_002)
me_cylinder_001.use_remesh_fix_poles = True
me_cylinder_001.use_remesh_preserve_attributes = False
me_cylinder_001.use_mirror_vertex_groups = False
me_cylinder_001.update()

# ---- objects
ob_cylinder_001 = bpy.data.objects.new('Cylinder.001', me_cylinder_001)

# ---- transforms, parenting, visibility, modifiers, constraints
ob_cylinder_001.location = (0.0, 0.0, 0.0)
ob_cylinder_001.rotation_euler = (1.798, -1.571, 0.0)
ob_cylinder_001.lineart.crease_threshold = 0.0
_m = ob_cylinder_001.modifiers.new('Auto Smooth', 'NODES')
_m.node_group = ng_auto_smooth
_gi = [s.identifier for s in ng_auto_smooth.interface.items_tree if s.item_type == 'SOCKET' and s.in_out == 'INPUT']
_m[_gi[1]] = 0.6632  # Angle

# ---- collection membership
col_collection.objects.link(ob_cylinder_001)

# ---- scene / render settings (as saved in the file)
scene.frame_start = 1; scene.frame_end = 250; scene.frame_set(1)
scene.render.engine = 'BLENDER_EEVEE_NEXT'
scene.cycles.use_denoising = False
scene.cycles.samples = 128
scene.cycles.sampling_pattern = 'TABULATED_SOBOL'
scene.cycles.use_adaptive_sampling = False
scene.cycles.use_light_tree = False
scene.view_settings.view_transform = 'Filmic'
bpy.context.view_layer.update()

# ---- added for rendering (the .blend has no active camera and no usable light): camera, sun
cam_auto = bpy.data.cameras.new('AutoCamera')
cam_auto.lens = 50.0
cam_auto.sensor_width = 36.0
cam_auto.clip_end = 1000.0
ob_auto_camera = bpy.data.objects.new('AutoCamera', cam_auto)
scene.collection.objects.link(ob_auto_camera)
ob_auto_camera.location = (7.68173, -8.65769, 7.54952)
ob_auto_camera.rotation_euler = (1.09748, -7.21219e-08, 0.694738)
scene.camera = ob_auto_camera
light_auto_sun = bpy.data.lights.new('AutoSun', 'SUN')
light_auto_sun.energy = 3.0
light_auto_sun.angle = 0.0523599
ob_auto_sun = bpy.data.objects.new('AutoSun', light_auto_sun)
scene.collection.objects.link(ob_auto_sun)
ob_auto_sun.rotation_euler = (0.872665, 0.174533, 0.523599)
bpy.context.view_layer.update()
